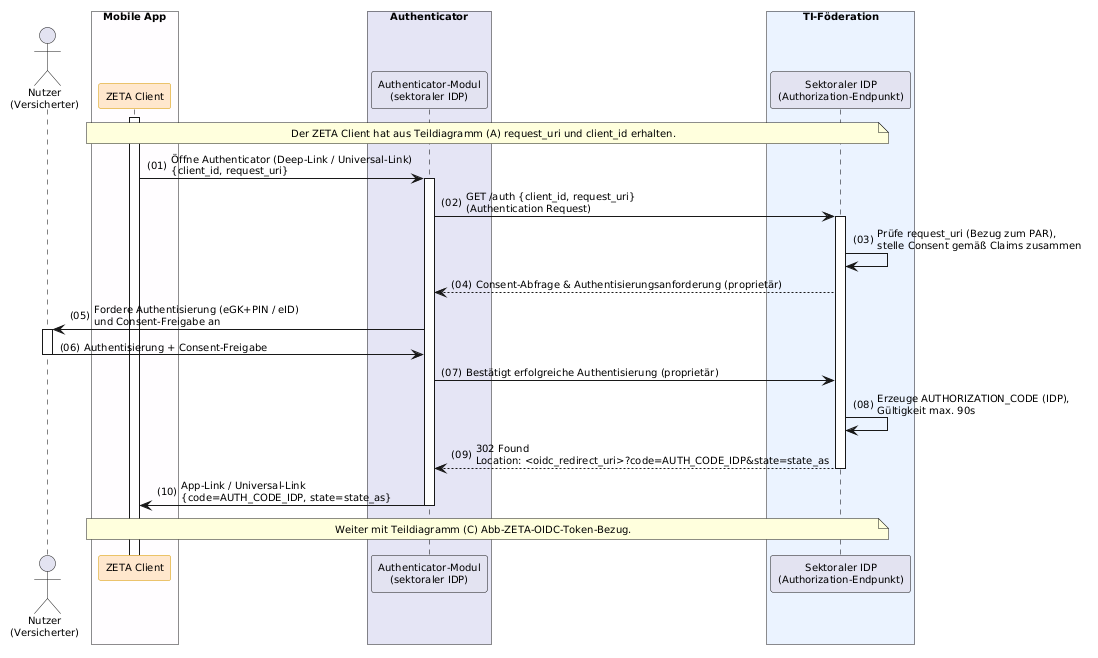

The diagram above was rendered by PlantUML. Its source (embedded in the PNG):
@startuml "Abb-ZETA-OIDC-Nutzerauthentisierung"
!include ../puml-layout.txt


' Teildiagramm (B): Nutzerauthentisierung am sektoralen IDP über das Authenticator-Modul
' Teil von Abb-ZETA-OIDC-Authentifizierung-mobiler-Clients

actor User as "Nutzer\n(Versicherter)"

box "Mobile App" DEVICE_COLOR
  participant Client as "ZETA Client" <<zeta>>
end box

box "Authenticator" LEI_COMPONENT_COLOR
  participant AM as "Authenticator-Modul\n(sektoraler IDP)"
end box

box "TI-Föderation" #EAF2FF
  participant IDP as "Sektoraler IDP\n(Authorization-Endpunkt)"
end box

Client++
note over Client, IDP: Der ZETA Client hat aus Teildiagramm (A) request_uri und client_id erhalten.

Client -> AM++: Öffne Authenticator (Deep-Link / Universal-Link)\n{client_id, request_uri}
AM -> IDP++: GET /auth {client_id, request_uri}\n(Authentication Request)
IDP -> IDP: Prüfe request_uri (Bezug zum PAR),\nstelle Consent gemäß Claims zusammen
IDP --> AM: Consent-Abfrage & Authentisierungsanforderung (proprietär)
AM -> User++: Fordere Authentisierung (eGK+PIN / eID)\nund Consent-Freigabe an
User -> AM--: Authentisierung + Consent-Freigabe
AM -> IDP: Bestätigt erfolgreiche Authentisierung (proprietär)
IDP -> IDP: Erzeuge AUTHORIZATION_CODE (IDP),\nGültigkeit max. 90s
IDP --> AM--: 302 Found\nLocation: <oidc_redirect_uri>?code=AUTH_CODE_IDP&state=state_as
AM -> Client--: App-Link / Universal-Link\n{code=AUTH_CODE_IDP, state=state_as}

note over Client, IDP: Weiter mit Teildiagramm (C) Abb-ZETA-OIDC-Token-Bezug.

@enduml